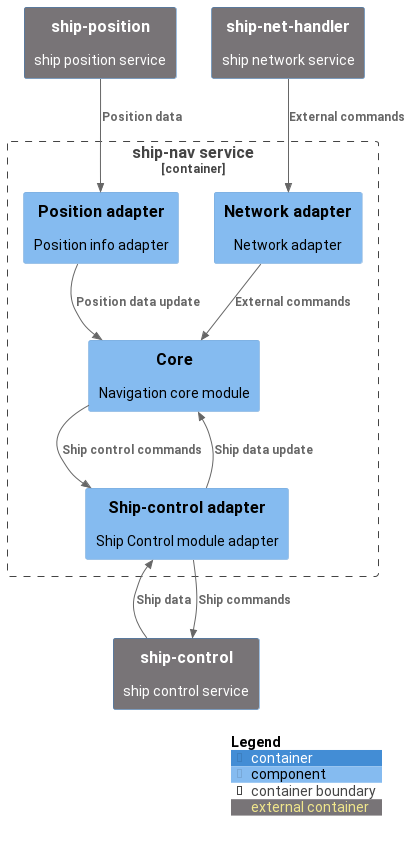

The diagram above was rendered by PlantUML. Its source (embedded in the PNG):
@startuml
!include https://raw.githubusercontent.com/plantuml-stdlib/C4-PlantUML/master/C4_Component.puml

AddElementTag(external, $legendText = "external container", $bgColor="787477")

Container_Boundary(shipNav, "ship-nav service") {
    Component(core, "Core", "", "Navigation core module")
    Component(posAdapter, "Position adapter", "", "Position info adapter")
    Component(shipAdapter, "Ship-control adapter", "", "Ship Control module adapter")
    Component(netAdapter, "Network adapter", "", "Network adapter")
}

Rel(posAdapter, core, "Position data update")
Rel(shipAdapter, core, "Ship data update")
Rel(core, shipAdapter, "Ship control commands")
Rel(netAdapter, core, "External commands")

Container(shipControl, "ship-control", "", "ship control service", $tags="external")
Container(shipPosition, "ship-position", "", "ship position service", $tags="external")
Container(netHandler, "ship-net-handler", "", "ship network service", $tags="external")

Rel(shipPosition, posAdapter, "Position data")
Rel(shipControl, shipAdapter, "Ship data")
Rel(shipAdapter, shipControl, "Ship commands")
Rel(netHandler, netAdapter, "External commands")

SHOW_LEGEND(true)
@enduml